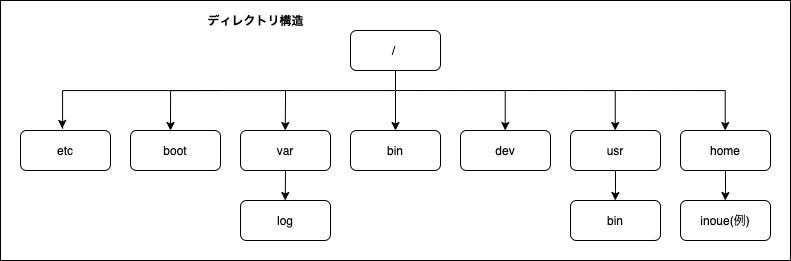

The diagram above was exported from draw.io. Its source (the exported page's mxGraphModel, read from the mxfile embedded in the PNG):
<mxGraphModel dx="971" dy="915" grid="0" gridSize="10" guides="1" tooltips="1" connect="1" arrows="1" fold="1" page="1" pageScale="1" pageWidth="827" pageHeight="1169" math="0" shadow="0">
  <root>
    <mxCell id="0" />
    <mxCell id="1" parent="0" />
    <mxCell id="whFD34tYqImsymOAxkjE-3" value="" style="edgeStyle=orthogonalEdgeStyle;rounded=0;orthogonalLoop=1;jettySize=auto;html=1;entryX=0.463;entryY=-0.052;entryDx=0;entryDy=0;entryPerimeter=0;" edge="1" parent="1" source="whFD34tYqImsymOAxkjE-1" target="whFD34tYqImsymOAxkjE-10">
      <mxGeometry relative="1" as="geometry">
        <mxPoint x="70" y="250" as="targetPoint" />
        <Array as="points">
          <mxPoint x="395" y="210" />
          <mxPoint x="62" y="210" />
          <mxPoint x="62" y="248" />
        </Array>
      </mxGeometry>
    </mxCell>
    <mxCell id="whFD34tYqImsymOAxkjE-14" value="" style="edgeStyle=orthogonalEdgeStyle;rounded=0;orthogonalLoop=1;jettySize=auto;html=1;" edge="1" parent="1" source="whFD34tYqImsymOAxkjE-1" target="whFD34tYqImsymOAxkjE-7">
      <mxGeometry relative="1" as="geometry" />
    </mxCell>
    <mxCell id="whFD34tYqImsymOAxkjE-1" value="/&amp;nbsp;" style="rounded=1;whiteSpace=wrap;html=1;" vertex="1" parent="1">
      <mxGeometry x="350" y="150" width="90" height="40" as="geometry" />
    </mxCell>
    <mxCell id="whFD34tYqImsymOAxkjE-5" value="ディレクトリ構造" style="text;html=1;align=center;verticalAlign=middle;resizable=0;points=[];autosize=1;fontStyle=1" vertex="1" parent="1">
      <mxGeometry x="200" y="130" width="110" height="20" as="geometry" />
    </mxCell>
    <mxCell id="whFD34tYqImsymOAxkjE-6" value="dev" style="rounded=1;whiteSpace=wrap;html=1;" vertex="1" parent="1">
      <mxGeometry x="460" y="250" width="90" height="40" as="geometry" />
    </mxCell>
    <mxCell id="whFD34tYqImsymOAxkjE-7" value="bin" style="rounded=1;whiteSpace=wrap;html=1;" vertex="1" parent="1">
      <mxGeometry x="350" y="250" width="90" height="40" as="geometry" />
    </mxCell>
    <mxCell id="whFD34tYqImsymOAxkjE-8" value="var" style="rounded=1;whiteSpace=wrap;html=1;" vertex="1" parent="1">
      <mxGeometry x="240" y="250" width="90" height="40" as="geometry" />
    </mxCell>
    <mxCell id="whFD34tYqImsymOAxkjE-9" value="boot" style="rounded=1;whiteSpace=wrap;html=1;" vertex="1" parent="1">
      <mxGeometry x="130" y="250" width="90" height="40" as="geometry" />
    </mxCell>
    <mxCell id="whFD34tYqImsymOAxkjE-10" value="etc" style="rounded=1;whiteSpace=wrap;html=1;" vertex="1" parent="1">
      <mxGeometry x="20" y="250" width="90" height="40" as="geometry" />
    </mxCell>
    <mxCell id="whFD34tYqImsymOAxkjE-11" value="usr" style="rounded=1;whiteSpace=wrap;html=1;" vertex="1" parent="1">
      <mxGeometry x="570" y="250" width="90" height="40" as="geometry" />
    </mxCell>
    <mxCell id="whFD34tYqImsymOAxkjE-12" value="home" style="rounded=1;whiteSpace=wrap;html=1;" vertex="1" parent="1">
      <mxGeometry x="680" y="250" width="90" height="40" as="geometry" />
    </mxCell>
    <mxCell id="whFD34tYqImsymOAxkjE-13" value="log" style="rounded=1;whiteSpace=wrap;html=1;" vertex="1" parent="1">
      <mxGeometry x="240" y="320" width="90" height="40" as="geometry" />
    </mxCell>
    <mxCell id="whFD34tYqImsymOAxkjE-15" value="" style="edgeStyle=orthogonalEdgeStyle;rounded=0;orthogonalLoop=1;jettySize=auto;html=1;" edge="1" parent="1">
      <mxGeometry relative="1" as="geometry">
        <mxPoint x="220" y="210" as="sourcePoint" />
        <mxPoint x="170" y="250" as="targetPoint" />
        <Array as="points">
          <mxPoint x="170" y="210" />
          <mxPoint x="170" y="210" />
        </Array>
      </mxGeometry>
    </mxCell>
    <mxCell id="whFD34tYqImsymOAxkjE-16" value="" style="edgeStyle=orthogonalEdgeStyle;rounded=0;orthogonalLoop=1;jettySize=auto;html=1;" edge="1" parent="1">
      <mxGeometry relative="1" as="geometry">
        <mxPoint x="285" y="210" as="sourcePoint" />
        <mxPoint x="284.73" y="250" as="targetPoint" />
        <Array as="points">
          <mxPoint x="284.73" y="220" />
          <mxPoint x="284.73" y="220" />
        </Array>
      </mxGeometry>
    </mxCell>
    <mxCell id="whFD34tYqImsymOAxkjE-17" value="" style="edgeStyle=orthogonalEdgeStyle;rounded=0;orthogonalLoop=1;jettySize=auto;html=1;" edge="1" parent="1">
      <mxGeometry relative="1" as="geometry">
        <mxPoint x="390" y="210" as="sourcePoint" />
        <mxPoint x="504.73" y="250" as="targetPoint" />
        <Array as="points">
          <mxPoint x="505" y="210" />
        </Array>
      </mxGeometry>
    </mxCell>
    <mxCell id="whFD34tYqImsymOAxkjE-18" value="" style="edgeStyle=orthogonalEdgeStyle;rounded=0;orthogonalLoop=1;jettySize=auto;html=1;" edge="1" parent="1">
      <mxGeometry relative="1" as="geometry">
        <mxPoint x="500" y="210" as="sourcePoint" />
        <mxPoint x="614.73" y="250" as="targetPoint" />
      </mxGeometry>
    </mxCell>
    <mxCell id="whFD34tYqImsymOAxkjE-19" value="" style="edgeStyle=orthogonalEdgeStyle;rounded=0;orthogonalLoop=1;jettySize=auto;html=1;" edge="1" parent="1">
      <mxGeometry relative="1" as="geometry">
        <mxPoint x="610" y="210" as="sourcePoint" />
        <mxPoint x="724.73" y="250" as="targetPoint" />
      </mxGeometry>
    </mxCell>
    <mxCell id="whFD34tYqImsymOAxkjE-20" value="bin" style="rounded=1;whiteSpace=wrap;html=1;" vertex="1" parent="1">
      <mxGeometry x="570" y="320" width="90" height="40" as="geometry" />
    </mxCell>
    <mxCell id="whFD34tYqImsymOAxkjE-21" value="inoue(例)" style="rounded=1;whiteSpace=wrap;html=1;" vertex="1" parent="1">
      <mxGeometry x="680" y="320" width="90" height="40" as="geometry" />
    </mxCell>
    <mxCell id="whFD34tYqImsymOAxkjE-22" value="" style="edgeStyle=orthogonalEdgeStyle;rounded=0;orthogonalLoop=1;jettySize=auto;html=1;" edge="1" parent="1">
      <mxGeometry relative="1" as="geometry">
        <mxPoint x="285" y="290" as="sourcePoint" />
        <mxPoint x="284.76" y="320" as="targetPoint" />
      </mxGeometry>
    </mxCell>
    <mxCell id="whFD34tYqImsymOAxkjE-23" value="" style="edgeStyle=orthogonalEdgeStyle;rounded=0;orthogonalLoop=1;jettySize=auto;html=1;" edge="1" parent="1">
      <mxGeometry relative="1" as="geometry">
        <mxPoint x="615" y="290" as="sourcePoint" />
        <mxPoint x="614.76" y="320" as="targetPoint" />
        <Array as="points">
          <mxPoint x="615" y="310" />
          <mxPoint x="615" y="310" />
        </Array>
      </mxGeometry>
    </mxCell>
    <mxCell id="whFD34tYqImsymOAxkjE-24" value="" style="edgeStyle=orthogonalEdgeStyle;rounded=0;orthogonalLoop=1;jettySize=auto;html=1;" edge="1" parent="1">
      <mxGeometry relative="1" as="geometry">
        <mxPoint x="725" y="290" as="sourcePoint" />
        <mxPoint x="724.76" y="320" as="targetPoint" />
        <Array as="points">
          <mxPoint x="725" y="310" />
          <mxPoint x="725" y="310" />
        </Array>
      </mxGeometry>
    </mxCell>
    <mxCell id="whFD34tYqImsymOAxkjE-26" value="" style="rounded=0;whiteSpace=wrap;html=1;fillColor=none;" vertex="1" parent="1">
      <mxGeometry y="120" width="790" height="260" as="geometry" />
    </mxCell>
  </root>
</mxGraphModel>